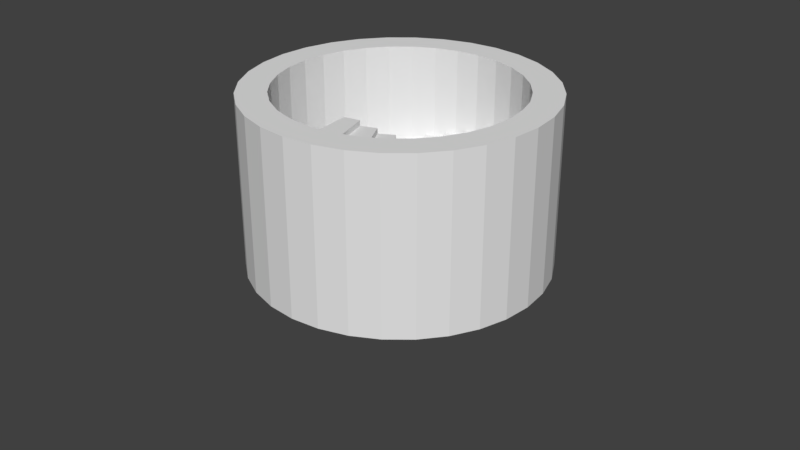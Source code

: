 # Source: SpiralStaircase_01.blend  (saved by Blender 2.79.0; exported with 4.5.12 LTS)
import bpy
from mathutils import Matrix  # noqa: F401  (used for matrix-valued properties, if any)

bpy.ops.wm.read_factory_settings(use_empty=True)
scene = bpy.context.scene
scene.name = 'Scene'

# ---- collections
col_collection_1 = bpy.data.collections.new('Collection 1'); scene.collection.children.link(col_collection_1)

# ---- world
world_world = bpy.data.worlds.new('World'); scene.world = world_world
world_world.color = (0.05088, 0.05088, 0.05088)
world_world.use_sun_shadow = False
world_world.sun_shadow_jitter_overblur = 0.0
world_world.cycles.sampling_method = 'MANUAL'

# ---- meshes
me_cylinder_002 = bpy.data.meshes.new('Cylinder.002')
me_cylinder_002.from_pydata([(0.0, 5.595, 1.29e-07), (0.0, 5.595, 6.507), (1.091, 5.487, 1.29e-07), (1.091, 5.487, 6.507), (2.141, 5.169, 1.29e-07), (2.141, 5.169, 6.507), (3.108, 4.652, 1.29e-07), (3.108, 4.652, 6.507), (3.956, 3.956, 1.29e-07), (3.956, 3.956, 6.507), (4.652, 3.108, 1.29e-07), (4.652, 3.108, 6.507), (5.169, 2.141, 1.29e-07), (5.169, 2.141, 6.507), (5.487, 1.091, 1.29e-07), (5.487, 1.091, 6.507), (5.595, 4.224e-07, 1.29e-07), (5.595, 4.224e-07, 6.507), (5.487, -1.091, 1.29e-07), (5.487, -1.091, 6.507), (5.169, -2.141, 1.29e-07), (5.169, -2.141, 6.507), (4.652, -3.108, 1.29e-07), (4.652, -3.108, 6.507), (3.956, -3.956, 1.29e-07), (3.956, -3.956, 6.507), (3.108, -4.652, 1.29e-07), (3.108, -4.652, 6.507), (2.141, -5.169, 1.29e-07), (2.141, -5.169, 6.507), (1.091, -5.487, 1.29e-07), (1.091, -5.487, 6.507), (-1.823e-06, -5.595, 1.29e-07), (-1.823e-06, -5.595, 6.507), (-1.091, -5.487, 1.29e-07), (-1.091, -5.487, 6.507), (-2.141, -5.169, 1.29e-07), (-2.141, -5.169, 6.507), (-3.108, -4.652, 1.29e-07), (-3.108, -4.652, 6.507), (-3.956, -3.956, 1.29e-07), (-3.956, -3.956, 6.507), (-4.652, -3.108, 1.29e-07), (-4.652, -3.108, 6.507), (-5.169, -2.141, 1.29e-07), (-5.169, -2.141, 6.507), (-5.487, -1.091, 1.29e-07), (-5.487, -1.091, 6.507), (-5.595, 5.402e-06, 1.29e-07), (-5.595, 5.402e-06, 6.507), (-5.487, 1.091, 1.29e-07), (-5.487, 1.091, 6.507), (-5.169, 2.141, 1.29e-07), (-5.169, 2.141, 6.507), (-4.652, 3.108, 1.29e-07), (-4.652, 3.108, 6.507), (-3.956, 3.956, 1.29e-07), (-3.956, 3.956, 6.507), (-3.108, 4.652, 1.29e-07), (-3.108, 4.652, 6.507), (-2.141, 5.169, 1.29e-07), (-2.141, 5.169, 6.507), (-1.091, 5.487, 1.29e-07), (-1.091, 5.487, 6.507), (3.721, -2.487, 6.507), (3.721, -2.487, 1.29e-07), (0.0, 4.476, 6.507), (0.0, 4.476, -1.205e-06), (-0.8732, 4.39, 6.507), (-0.8732, 4.39, -1.205e-06), (-1.713, 4.135, 6.507), (-1.713, 4.135, -1.205e-06), (-4.135, -1.713, 6.507), (-4.135, -1.713, 1.29e-07), (-3.721, -2.487, 6.507), (-3.721, -2.487, 1.29e-07), (-4.39, -0.8732, 6.507), (-4.39, -0.8732, -5.38e-07), (-3.165, -3.165, 6.507), (-3.165, -3.165, 1.29e-07), (-0.8732, -4.39, 6.507), (-0.8732, -4.39, 1.29e-07), (-1.458e-06, -4.476, 6.507), (-1.458e-06, -4.476, 1.29e-07), (-1.713, -4.135, 6.507), (-1.713, -4.135, 1.29e-07), (4.39, 0.8732, 6.507), (4.39, 0.8732, -5.38e-07), (2.487, 3.721, 6.507), (2.487, 3.721, 1.29e-07), (4.476, 1.005e-06, 6.507), (4.476, 1.005e-06, 1.29e-07), (4.135, 1.713, 6.507), (4.135, 1.713, -1.205e-06), (0.8732, -4.39, 6.507), (0.8732, -4.39, 1.29e-07), (-3.165, 3.165, 6.507), (-3.165, 3.165, 1.29e-07), (-2.487, 3.721, 6.507), (-2.487, 3.721, 1.29e-07), (-3.721, 2.487, 6.507), (-3.721, 2.487, 1.29e-07), (4.39, -0.8732, 6.507), (4.39, -0.8732, 1.29e-07), (2.487, -3.721, 6.507), (2.487, -3.721, 1.29e-07), (3.165, -3.165, 6.507), (3.165, -3.165, 1.29e-07), (4.135, -1.713, 6.507), (4.135, -1.713, 1.29e-07), (-4.476, 4.989e-06, 6.507), (-4.476, 4.989e-06, -1.205e-06), (-2.487, -3.721, 6.507), (-2.487, -3.721, 1.29e-07), (-4.39, 0.8732, 6.507), (-4.39, 0.8732, 1.29e-07), (3.165, 3.165, 6.507), (3.165, 3.165, 1.29e-07), (1.713, -4.135, 6.507), (1.713, -4.135, 1.29e-07), (3.721, 2.487, 6.507), (3.721, 2.487, 1.29e-07), (-4.135, 1.713, 6.507), (-4.135, 1.713, 1.29e-07), (1.713, 4.135, 6.507), (1.713, 4.135, 1.29e-07), (0.8732, 4.39, 6.507), (0.8732, 4.39, 1.29e-07), (-1.458e-06, -4.476, 1.29e-07), (0.2942, -3.168, -0.09687), (0.2942, -3.168, 0.09687), (0.4319, -4.675, -0.09687), (-0.2942, -3.168, -0.09687), (-0.2942, -3.168, 0.09687), (-0.4319, -4.675, -0.09687), (-0.2942, -3.168, 0.09687), (-0.2942, -3.168, 0.2906), (-0.871, -3.064, 0.09687), (-0.871, -3.064, 0.2906), (-0.871, -3.064, 0.2906), (-0.871, -3.064, 0.4843), (-1.415, -2.848, 0.2906), (-1.415, -2.848, 0.4843), (-1.415, -2.848, 0.4843), (-1.415, -2.848, 0.6781), (-1.918, -2.545, 0.4843), (-1.918, -2.545, 0.6781), (-1.918, -2.545, 0.6781), (-1.918, -2.545, 0.8718), (-2.349, -2.146, 0.6781), (-2.349, -2.146, 0.8718), (-2.349, -2.146, 0.8718), (-2.349, -2.146, 1.066), (-2.704, -1.679, 0.8718), (-2.704, -1.679, 1.066), (-2.704, -1.679, 1.066), (-2.704, -1.679, 1.259), (-2.967, -1.156, 1.066), (-2.967, -1.156, 1.259), (-2.967, -1.156, 1.259), (-2.967, -1.156, 1.453), (-3.125, -0.5917, 1.259), (-3.125, -0.5917, 1.453), (-3.125, -0.5917, 1.453), (-3.125, -0.5917, 1.647), (-3.189, -0.007327, 1.453), (-3.189, -0.007327, 1.647), (-3.189, -0.007327, 1.647), (-3.189, -0.007327, 1.84), (-3.128, 0.5774, 1.647), (-3.128, 0.5774, 1.84), (-3.128, 0.5774, 1.84), (-3.128, 0.5774, 2.034), (-2.971, 1.142, 1.84), (-2.971, 1.142, 2.034), (-2.971, 1.142, 2.034), (-2.971, 1.142, 2.228), (-2.712, 1.667, 2.034), (-2.712, 1.667, 2.228), (-2.712, 1.667, 2.228), (-2.712, 1.667, 2.422), (-2.358, 2.135, 2.228), (-2.358, 2.135, 2.422), (-2.358, 2.135, 2.422), (-2.358, 2.135, 2.615), (-1.93, 2.537, 2.422), (-1.93, 2.537, 2.615), (-1.93, 2.537, 2.615), (-1.93, 2.537, 2.809), (-1.428, 2.841, 2.615), (-1.428, 2.841, 2.809), (-1.428, 2.841, 2.809), (-1.428, 2.841, 3.003), (-0.8848, 3.059, 2.809), (-0.8848, 3.059, 3.003), (-0.8848, 3.059, 3.003), (-0.8848, 3.059, 3.197), (-0.3088, 3.167, 3.003), (-0.3088, 3.167, 3.197), (-0.3088, 3.167, 3.197), (-0.3088, 3.167, 3.39), (0.2795, 3.169, 3.197), (0.2795, 3.169, 3.39), (0.2795, 3.169, 3.39), (0.2795, 3.169, 3.584), (0.8572, 3.069, 3.39), (0.8572, 3.069, 3.584), (0.8572, 3.069, 3.584), (0.8572, 3.069, 3.778), (1.402, 2.854, 3.584), (1.402, 2.854, 3.778), (1.402, 2.854, 3.778), (1.402, 2.854, 3.972), (1.905, 2.553, 3.778), (1.905, 2.553, 3.972), (1.905, 2.553, 3.972), (1.905, 2.553, 4.165), (2.339, 2.157, 3.972), (2.339, 2.157, 4.165), (2.339, 2.157, 4.165), (2.339, 2.157, 4.359), (2.695, 1.691, 4.165), (2.695, 1.691, 4.359), (2.695, 1.691, 4.359), (2.695, 1.691, 4.553), (2.962, 1.17, 4.359), (2.962, 1.17, 4.553), (2.962, 1.17, 4.553), (2.962, 1.17, 4.746), (3.122, 0.6061, 4.553), (3.122, 0.6061, 4.746), (3.122, 0.6061, 4.746), (3.122, 0.6061, 4.94), (3.188, 0.02198, 4.746), (3.188, 0.02198, 4.94), (3.188, 0.02198, 4.94), (3.188, 0.02198, 5.134), (3.131, -0.5631, 4.94), (3.131, -0.5631, 5.134), (3.131, -0.5631, 5.134), (3.131, -0.5631, 5.328), (2.976, -1.128, 5.134), (2.976, -1.128, 5.328), (2.976, -1.128, 5.328), (2.976, -1.128, 5.521), (2.72, -1.655, 5.328), (2.72, -1.655, 5.521), (2.72, -1.655, 5.521), (2.72, -1.655, 5.715), (2.368, -2.124, 5.521), (2.368, -2.124, 5.715), (2.368, -2.124, 5.715), (2.368, -2.124, 5.909), (1.942, -2.529, 5.715), (1.942, -2.529, 5.909), (1.942, -2.529, 5.909), (1.942, -2.529, 6.103), (1.442, -2.835, 5.909), (1.442, -2.835, 6.103), (1.442, -2.835, 6.103), (1.442, -2.835, 6.296), (0.8986, -3.054, 6.103), (0.8986, -3.054, 6.296), (0.8986, -3.054, 6.296), (0.8986, -3.054, 6.49), (0.3235, -3.166, 6.296), (0.3235, -3.166, 6.49), (0.4319, -4.675, 1.27e-07), (0.41, -4.435, 1.29e-07), (-0.4319, -4.675, 1.27e-07), (-0.41, -4.435, 1.29e-07), (1.713, -4.135, 6.296), (1.713, -4.135, 6.103), (2.487, -3.721, 6.103), (2.02, -3.971, 6.103), (2.02, -3.971, 6.103), (2.02, -3.971, 6.296), (2.02, -3.971, 5.909), (2.487, -3.721, 5.909), (2.715, -3.534, 6.103), (2.715, -3.534, 5.909), (3.165, -3.165, 5.909), (2.715, -3.534, 5.715), (2.715, -3.534, 5.909), (3.165, -3.165, 5.715), (3.165, 3.165, 4.165), (3.165, 3.165, 3.972), (3.28, 3.025, 4.359), (3.28, 3.025, 4.165), (3.28, 3.025, 4.165), (3.28, 3.025, 3.972), (4.157, 1.641, 4.746), (4.157, 1.641, 4.553), (4.157, 1.641, 4.359), (4.135, 1.713, 4.553), (4.157, 1.641, 4.553), (4.135, 1.713, 4.359), (4.476, 1.005e-06, 5.134), (4.473, 0.03074, 5.134), (4.473, 0.03074, 4.94), (4.473, 0.03074, 4.94), (4.473, 0.03074, 4.746), (4.476, 1.005e-06, 4.94), (3.721, 2.487, 4.359), (3.721, 2.487, 4.165), (4.39, 0.8732, 4.746), (4.39, 0.8732, 4.553), (3.782, 2.374, 4.553), (3.782, 2.374, 4.359), (3.782, 2.374, 4.165), (3.782, 2.374, 4.359), (4.392, 0.8505, 4.94), (4.392, 0.8505, 4.746), (4.392, 0.8505, 4.746), (4.392, 0.8505, 4.553), (-4.163, -1.621, 1.259), (-4.163, -1.621, 1.453), (-4.135, -1.713, 1.259), (-4.163, -1.621, 1.259), (-4.163, -1.621, 1.066), (-4.135, -1.713, 1.066), (-3.306, 2.993, 2.615), (-3.306, 2.993, 2.422), (-3.165, 3.165, 2.615), (-3.306, 2.993, 2.228), (-3.306, 2.993, 2.422), (-3.165, 3.165, 2.422), (2.487, 3.721, 3.972), (2.487, 3.721, 3.778), (1.713, 4.135, 3.778), (1.713, 4.135, 3.584), (-3.721, 2.487, 2.422), (-3.721, 2.487, 2.228), (-3.721, -2.487, 1.066), (-3.293, -3.009, 0.8718), (-3.293, -3.009, 1.066), (-3.293, -3.009, 0.8718), (-3.293, -3.009, 0.6781), (-3.721, -2.487, 0.8718), (1.966, 4.0, 3.972), (1.966, 4.0, 3.778), (1.966, 4.0, 3.778), (1.966, 4.0, 3.584), (-3.165, -3.165, 0.6781), (-3.165, -3.165, 0.8718), (-2.699, 3.547, 2.809), (-2.487, 3.721, 2.809), (-2.699, 3.547, 2.615), (-2.699, 3.547, 2.615), (-2.487, 3.721, 2.615), (-2.699, 3.547, 2.422), (1.197, 4.291, 3.778), (1.197, 4.291, 3.584), (0.8732, 4.39, 3.584), (1.197, 4.291, 3.584), (0.8732, 4.39, 3.39), (1.197, 4.291, 3.39), (-1.713, 4.135, 3.003), (-2.002, 3.981, 3.003), (-2.002, 3.981, 2.809), (-2.002, 3.981, 2.809), (-1.713, 4.135, 2.809), (-2.002, 3.981, 2.615), (-0.8732, -4.39, 0.2906), (-0.8732, -4.39, 0.09687), (1.256, -4.274, 6.49), (1.256, -4.274, 6.296), (1.256, -4.274, 6.296), (1.256, -4.274, 6.103), (0.8732, -4.39, 6.49), (0.4507, -4.431, 6.49), (0.4507, -4.431, 6.296), (0.8732, -4.39, 6.296), (-1.458e-06, -4.476, 0.09687), (0.41, -4.435, 0.09687), (-4.39, 0.8732, 2.034), (-4.39, 0.8732, 1.84), (0.0, 4.476, 3.39), (-0.4304, 4.433, 3.197), (-0.4304, 4.433, 3.197), (0.0, 4.476, 3.197), (-0.4304, 4.433, 3.003), (-0.4304, 4.433, 3.39), (-0.8732, 4.39, 3.197), (-0.8732, 4.39, 3.003), (-2.683, -3.56, 0.8718), (-2.683, -3.56, 0.6781), (-2.683, -3.56, 0.6781), (-2.683, -3.56, 0.4843), (-0.41, -4.435, 0.09687), (-0.41, -4.435, 0.2906), (-0.41, -4.435, 0.09687), (-2.487, -3.721, 0.6781), (-2.487, -3.721, 0.4843), (4.398, -0.7888, 5.328), (4.39, -0.8732, 5.328), (4.398, -0.7888, 5.134), (4.398, -0.7888, 5.134), (4.39, -0.8732, 5.134), (4.398, -0.7888, 4.94), (-4.476, 4.989e-06, 1.84), (-4.476, 4.989e-06, 1.647), (-4.396, 0.8094, 2.034), (-4.396, 0.8094, 1.84), (-4.396, 0.8094, 1.84), (-4.396, 0.8094, 1.647), (3.721, -2.487, 5.715), (3.721, -2.487, 5.521), (3.319, -2.977, 5.909), (3.319, -2.977, 5.715), (3.319, -2.977, 5.715), (3.319, -2.977, 5.521), (-1.237, 4.28, 3.197), (-1.237, 4.28, 3.003), (-1.237, 4.28, 3.003), (-1.237, 4.28, 2.809), (-4.39, -0.8732, 1.453), (-4.39, -0.8732, 1.259), (-3.801, 2.337, 2.228), (-3.801, 2.337, 2.422), (-3.801, 2.337, 2.228), (-3.801, 2.337, 2.034), (-1.217, -4.285, 0.2906), (-1.217, -4.285, 0.2906), (-1.217, -4.285, 0.09687), (-1.217, -4.285, 0.4843), (-1.713, -4.135, 0.4843), (-1.713, -4.135, 0.2906), (-3.791, -2.356, 1.066), (-3.791, -2.356, 1.066), (-3.791, -2.356, 0.8718), (-4.475, -0.01025, 1.84), (-4.475, -0.01025, 1.647), (-4.475, -0.01025, 1.453), (-4.475, -0.01025, 1.647), (-3.791, -2.356, 1.259), (3.811, -2.319, 5.715), (3.811, -2.319, 5.521), (3.811, -2.319, 5.521), (4.135, -1.713, 5.521), (3.811, -2.319, 5.328), (4.135, -1.713, 5.328), (4.175, -1.582, 5.328), (4.175, -1.582, 5.328), (4.175, -1.582, 5.134), (4.175, -1.582, 5.521), (2.668, 3.573, 3.972), (2.668, 3.573, 4.165), (2.668, 3.573, 3.778), (2.668, 3.573, 3.972), (-1.984, -3.99, 0.6781), (-1.984, -3.99, 0.4843), (-1.984, -3.99, 0.4843), (-1.984, -3.99, 0.2906), (-4.394, -0.83, 1.647), (-4.394, -0.83, 1.453), (-4.394, -0.83, 1.453), (-4.394, -0.83, 1.259), (0.3896, 4.437, 3.584), (0.3896, 4.437, 3.39), (0.3896, 4.437, 3.39), (0.3896, 4.437, 3.197), (-4.169, 1.602, 2.228), (-4.135, 1.713, 2.228), (-4.169, 1.602, 2.034), (-4.169, 1.602, 2.034), (-4.169, 1.602, 1.84), (-4.135, 1.713, 2.034)], [(434, 401), (455, 416)], [(0, 1, 3, 2), (2, 3, 5, 4), (4, 5, 7, 6), (6, 7, 9, 8), (8, 9, 11, 10), (10, 11, 13, 12), (12, 13, 15, 14), (14, 15, 17, 16), (16, 17, 19, 18), (18, 19, 21, 20), (20, 21, 23, 22), (22, 23, 25, 24), (24, 25, 27, 26), (26, 27, 29, 28), (28, 29, 31, 30), (30, 31, 33, 32), (32, 33, 35, 34), (34, 35, 37, 36), (36, 37, 39, 38), (38, 39, 41, 40), (40, 41, 43, 42), (42, 43, 45, 44), (44, 45, 47, 46), (46, 47, 49, 48), (48, 49, 51, 50), (50, 51, 53, 52), (52, 53, 55, 54), (54, 55, 57, 56), (56, 57, 59, 58), (58, 59, 61, 60), (3, 1, 63, 61, 59, 57, 55, 53, 51, 49, 110, 114, 122, 100, 96, 98, 70, 68, 66, 126, 124, 88, 116, 120, 92, 86, 90, 17, 15, 13, 11, 9, 7, 5), (60, 61, 63, 62), (62, 63, 1, 0), (0, 2, 4, 6, 8, 10, 12, 14, 16, 91, 87, 93, 121, 117, 89, 125, 127, 67, 69, 71, 99, 97, 101, 123, 115, 111, 48, 50, 52, 54, 56, 58, 60, 62), (103, 102, 90, 91), (107, 106, 64, 65), (65, 64, 108, 109), (115, 114, 110, 111), (87, 86, 92, 93), (91, 90, 86, 87), (121, 120, 116, 117), (67, 66, 68, 69), (81, 80, 82, 83), (101, 100, 122, 123), (83, 82, 94, 95), (69, 68, 70, 71), (117, 116, 88, 89), (113, 112, 84, 85), (17, 90, 102, 108, 64, 106, 104, 118, 94, 82, 80, 84, 112, 78, 74, 72, 76, 110, 49, 47, 45, 43, 41, 39, 37, 35, 33, 31, 29, 27, 25, 23, 21, 19), (89, 88, 124, 125), (105, 104, 106, 107), (99, 98, 96, 97), (123, 122, 114, 115), (119, 118, 104, 105), (79, 78, 112, 113), (73, 72, 74, 75), (127, 126, 66, 67), (93, 92, 120, 121), (111, 110, 76, 77), (109, 108, 102, 103), (85, 84, 80, 81), (71, 70, 98, 99), (125, 124, 126, 127), (95, 94, 118, 119), (77, 76, 72, 73), (97, 96, 100, 101), (48, 111, 77, 73, 75, 79, 113, 85, 81, 83, 95, 119, 105, 107, 65, 109, 103, 91, 16, 18, 20, 22, 24, 26, 28, 30, 32, 34, 36, 38, 40, 42, 44, 46), (75, 74, 78, 79), (128, 268, 374, 373), (129, 130, 374, 268, 267, 131), (131, 267, 269, 134), (134, 269, 270, 389, 133, 132), (132, 133, 130, 129), (131, 134, 132, 129), (135, 136, 390, 391), (137, 138, 136, 135), (139, 140, 425, 422), (141, 142, 140, 139), (143, 144, 450, 451), (145, 146, 144, 143), (147, 148, 385, 386), (149, 150, 148, 147), (151, 152, 335, 334), (153, 154, 152, 151), (155, 156, 435, 428), (157, 158, 156, 155), (159, 160, 316, 315), (161, 162, 160, 159), (163, 164, 454, 455), (165, 166, 164, 163), (167, 168, 431, 432), (169, 170, 168, 167), (171, 172, 402, 403), (173, 174, 172, 171), (175, 176, 462, 465), (177, 178, 176, 175), (179, 180, 419, 418), (181, 182, 180, 179), (183, 184, 321, 322), (185, 186, 184, 183), (187, 188, 345, 347), (189, 190, 188, 187), (191, 192, 358, 359), (193, 194, 192, 191), (195, 196, 412, 414), (197, 198, 196, 195), (199, 200, 382, 378), (201, 202, 200, 199), (203, 204, 458, 459), (205, 206, 204, 203), (207, 208, 351, 352), (209, 210, 208, 207), (211, 212, 339, 340), (213, 214, 212, 211), (215, 216, 447, 446), (217, 218, 216, 215), (219, 220, 287, 288), (221, 222, 220, 219), (223, 224, 307, 308), (225, 226, 224, 223), (227, 228, 291, 292), (229, 230, 228, 227), (231, 232, 311, 312), (233, 234, 232, 231), (235, 236, 298, 299), (237, 238, 236, 235), (239, 240, 394, 396), (241, 242, 240, 239), (243, 244, 445, 442), (245, 246, 244, 243), (247, 248, 436, 437), (249, 250, 248, 247), (251, 252, 408, 409), (253, 254, 252, 251), (255, 256, 279, 280), (257, 258, 256, 255), (259, 260, 276, 275), (261, 262, 260, 259), (263, 264, 365, 366), (265, 266, 264, 263), (414, 384, 381, 197, 195), (398, 395, 443, 444), (439, 441, 442, 445), (467, 463, 420, 421), (331, 332, 418, 419), (423, 363, 390, 136, 138), (444, 443, 242, 241), (277, 274, 258, 257), (280, 278, 277, 257, 255), (312, 301, 233, 231), (422, 427, 453, 141, 139), (440, 438, 246, 245), (299, 302, 399, 237, 235), (413, 357, 358, 192, 194), (442, 441, 440, 245, 243), (360, 346, 345, 188, 190), (284, 281, 283, 282), (273, 278, 280, 279), (410, 406, 436, 248, 250), (378, 380, 461, 201, 199), (446, 286, 290, 217, 215), (313, 305, 291, 228, 230), (332, 331, 325, 324), (323, 326, 322, 321), (286, 285, 289, 290), (303, 304, 288, 287), (421, 420, 178, 177), (275, 272, 368, 261, 259), (359, 361, 415, 193, 191), (282, 283, 254, 253), (326, 323, 348, 350), (346, 349, 347, 345), (364, 363, 423, 424), (426, 427, 422, 425), (453, 452, 142, 141), (274, 273, 279, 256, 258), (278, 273, 274, 277), (271, 272, 275, 276), (293, 295, 226, 225), (389, 373, 374, 130, 133), (325, 331, 419, 180, 182), (352, 330, 342, 209, 207), (434, 454, 164, 166), (367, 271, 276, 260, 262), (319, 318, 158, 157), (354, 353, 458, 204, 206), (295, 294, 307, 224, 226), (411, 410, 250, 249), (310, 303, 287, 220, 222), (320, 317, 318, 319), (416, 417, 315, 316), (407, 406, 410, 411), (281, 284, 409, 408), (330, 329, 341, 342), (327, 328, 340, 339), (387, 392, 450, 144, 146), (429, 333, 335, 152, 154), (296, 294, 295, 293), (305, 306, 292, 291), (376, 375, 464, 466), (463, 467, 465, 462), (348, 323, 321, 184, 186), (443, 395, 394, 240, 242), (302, 297, 397, 399), (395, 398, 396, 394), (417, 416, 456, 457), (400, 401, 432, 431), (456, 416, 316, 160, 162), (372, 369, 370, 371), (441, 439, 438, 440), (406, 407, 437, 436), (300, 311, 232, 234), (289, 285, 447, 216, 218), (304, 303, 310, 309), (294, 296, 308, 307), (340, 328, 448, 213, 211), (409, 284, 282, 253, 251), (437, 407, 411, 249, 247), (438, 439, 445, 244, 246), (370, 369, 365, 264, 266), (457, 456, 162, 161), (424, 423, 138, 137), (336, 344, 385, 148, 150), (460, 377, 382, 200, 202), (405, 404, 170, 169), (381, 379, 198, 197), (432, 401, 405, 169, 167), (418, 332, 324, 181, 179), (361, 357, 413, 415), (383, 384, 414, 412), (448, 449, 214, 213), (379, 383, 412, 196, 198), (322, 326, 350, 185, 183), (290, 289, 218, 217), (393, 392, 387, 388), (344, 343, 386, 385), (338, 333, 429, 430), (317, 320, 428, 435), (396, 398, 444, 241, 239), (368, 367, 262, 261), (451, 393, 388, 145, 143), (466, 464, 174, 173), (386, 343, 337, 149, 147), (433, 434, 166, 165), (449, 327, 339, 212, 214), (397, 297, 298, 236, 238), (380, 377, 460, 461), (353, 355, 459, 458), (403, 376, 466, 173, 171), (318, 317, 435, 156, 158), (388, 387, 146, 145), (415, 413, 194, 193), (464, 375, 402, 172, 174), (334, 338, 430, 153, 151), (455, 433, 165, 163), (420, 463, 462, 176, 178), (288, 304, 309, 221, 219), (362, 360, 190, 189), (308, 296, 293, 225, 223), (309, 310, 222, 221), (427, 426, 452, 453), (392, 393, 451, 450), (384, 383, 379, 381), (377, 380, 378, 382), (391, 364, 424, 137, 135), (314, 313, 230, 229), (428, 320, 319, 157, 155), (347, 349, 362, 189, 187), (461, 460, 202, 201), (270, 128, 373, 389), (363, 364, 391, 390), (306, 305, 313, 314), (297, 302, 299, 298), (300, 301, 312, 311), (343, 344, 336, 337), (333, 338, 334, 335), (328, 327, 449, 448), (285, 286, 446, 447), (404, 400, 431, 168, 170), (366, 372, 371, 265, 263), (355, 353, 354, 356), (329, 330, 352, 351), (401, 400, 404, 405), (375, 376, 403, 402), (292, 306, 314, 229, 227), (430, 429, 154, 153), (371, 370, 266, 265), (465, 467, 421, 177, 175), (350, 348, 186, 185), (337, 336, 150, 149), (342, 341, 210, 209), (349, 346, 360, 362), (357, 361, 359, 358), (341, 329, 351, 208, 210), (268, 128, 270, 269, 267), (459, 355, 356, 205, 203), (399, 397, 238, 237), (356, 354, 206, 205), (301, 300, 234, 233), (272, 271, 367, 368), (369, 372, 366, 365), (315, 417, 457, 161, 159), (452, 426, 425, 140, 142), (283, 281, 408, 252, 254), (324, 325, 182, 181)])
me_cylinder_002.use_remesh_preserve_volume = False
me_cylinder_002.use_remesh_preserve_attributes = False
me_cylinder_002.use_mirror_vertex_groups = False
me_cylinder_002.update()

# ---- curves / text
cu_beziercircle = bpy.data.curves.new('BezierCircle', 'CURVE')
cu_beziercircle.dimensions = '3D'
_sp = cu_beziercircle.splines.new('BEZIER'); _sp.bezier_points.add(3)
_sp.bezier_points.foreach_set('co', [-1.0, 0.0, 0.0, 0.0, 1.0, 0.0, 1.0, 0.0, 0.0, 0.0, -1.0, 0.0])
_sp.bezier_points.foreach_set('handle_left', [-1.0, -0.5521, 0.0, -0.5521, 1.0, 0.0, 1.0, 0.5521, 0.0, 0.5521, -1.0, 0.0])
_sp.bezier_points.foreach_set('handle_right', [-1.0, 0.5521, 0.0, 0.5521, 1.0, 0.0, 1.0, -0.5521, 0.0, -0.5521, -1.0, 0.0])
for _p, _l, _r in zip(_sp.bezier_points, ['AUTO', 'AUTO', 'AUTO', 'AUTO'], ['AUTO', 'AUTO', 'AUTO', 'AUTO']): _p.handle_left_type = _l; _p.handle_right_type = _r
_sp.order_u = 0
_sp.order_v = 0
_sp.use_cyclic_u = True
cu_beziercircle.use_path = True
cu_beziercircle.use_path_clamp = True
cu_beziercircle.bevel_resolution = 0
cu_beziercircle.fill_mode = 'HALF'

# ---- objects
ob_beziercircle = bpy.data.objects.new('BezierCircle', cu_beziercircle)
ob_cylinder = bpy.data.objects.new('Cylinder', me_cylinder_002)

# ---- transforms, parenting, visibility, modifiers, constraints
ob_beziercircle.location = (0.0, 0.0, 0.0)
ob_beziercircle.scale = (3.946, 3.946, 3.946)
ob_beziercircle.lineart.crease_threshold = 0.0
ob_cylinder.location = (0.0, 0.0, 0.0)
ob_cylinder.lineart.crease_threshold = 0.0

# ---- collection membership
col_collection_1.objects.link(ob_beziercircle)
col_collection_1.objects.link(ob_cylinder)

# ---- scene / render settings (as saved in the file)
scene.frame_start = 1; scene.frame_end = 250; scene.frame_set(1)
scene.render.engine = 'CYCLES'
scene.render.resolution_percentage = 50
scene.render.dither_intensity = 0.0
scene.cycles.use_denoising = False
scene.cycles.samples = 128
scene.cycles.sampling_pattern = 'TABULATED_SOBOL'
scene.cycles.use_adaptive_sampling = False
scene.cycles.use_light_tree = False
scene.cycles.blur_glossy = 0.0
scene.cycles.sample_clamp_indirect = 0.0
scene.view_settings.view_transform = 'Standard'
bpy.context.view_layer.update()

# ---- added for rendering (the .blend has no active camera and no usable light): camera, sun
cam_auto = bpy.data.cameras.new('AutoCamera')
cam_auto.lens = 50.0
cam_auto.sensor_width = 36.0
cam_auto.clip_end = 1000.0
ob_auto_camera = bpy.data.objects.new('AutoCamera', cam_auto)
scene.collection.objects.link(ob_auto_camera)
ob_auto_camera.location = (22.8059, -27.3671, 19.5251)
ob_auto_camera.rotation_euler = (1.09748, -7.21219e-08, 0.694738)
scene.camera = ob_auto_camera
light_auto_sun = bpy.data.lights.new('AutoSun', 'SUN')
light_auto_sun.energy = 3.0
light_auto_sun.angle = 0.0523599
ob_auto_sun = bpy.data.objects.new('AutoSun', light_auto_sun)
scene.collection.objects.link(ob_auto_sun)
ob_auto_sun.rotation_euler = (0.872665, 0.174533, 0.523599)
bpy.context.view_layer.update()
